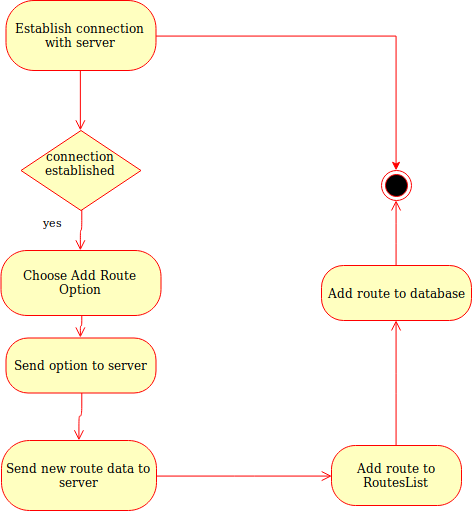

The diagram above was exported from draw.io. Its source (the exported page's mxGraphModel, read from the mxfile embedded in the PNG):
<mxGraphModel dx="1104" dy="633" grid="1" gridSize="10" guides="1" tooltips="1" connect="1" arrows="1" fold="1" page="1" pageScale="1" pageWidth="850" pageHeight="1100" background="#ffffff" math="0" shadow="0">
  <root>
    <mxCell id="0" />
    <mxCell id="1" parent="0" />
    <mxCell id="nm2I6Po7We4G_gA1WHHZ-9" value="&lt;div&gt;connection established&lt;/div&gt;&lt;div&gt;&lt;br&gt;&lt;/div&gt;" style="rhombus;whiteSpace=wrap;html=1;fillColor=#ffffc0;strokeColor=#ff0000;" vertex="1" parent="1">
      <mxGeometry x="289.5" y="160" width="120" height="80" as="geometry" />
    </mxCell>
    <mxCell id="nm2I6Po7We4G_gA1WHHZ-11" value="yes" style="edgeStyle=orthogonalEdgeStyle;html=1;align=left;verticalAlign=top;endArrow=open;endSize=8;strokeColor=#ff0000;entryX=0.5;entryY=0;entryDx=0;entryDy=0;" edge="1" source="nm2I6Po7We4G_gA1WHHZ-9" parent="1" target="nm2I6Po7We4G_gA1WHHZ-18">
      <mxGeometry x="-1" y="-40" relative="1" as="geometry">
        <mxPoint x="340" y="340" as="targetPoint" />
        <mxPoint as="offset" />
      </mxGeometry>
    </mxCell>
    <mxCell id="nm2I6Po7We4G_gA1WHHZ-29" style="edgeStyle=orthogonalEdgeStyle;rounded=0;orthogonalLoop=1;jettySize=auto;html=1;exitX=1;exitY=0.5;exitDx=0;exitDy=0;entryX=0.5;entryY=0;entryDx=0;entryDy=0;fillColor=#f8cecc;strokeColor=#ff0000;" edge="1" parent="1" source="nm2I6Po7We4G_gA1WHHZ-15" target="nm2I6Po7We4G_gA1WHHZ-17">
      <mxGeometry relative="1" as="geometry" />
    </mxCell>
    <mxCell id="nm2I6Po7We4G_gA1WHHZ-15" value="Establish connection with server" style="rounded=1;whiteSpace=wrap;html=1;arcSize=40;fontColor=#000000;fillColor=#ffffc0;strokeColor=#ff0000;" vertex="1" parent="1">
      <mxGeometry x="274.5" y="30" width="150" height="70" as="geometry" />
    </mxCell>
    <mxCell id="nm2I6Po7We4G_gA1WHHZ-16" value="" style="edgeStyle=orthogonalEdgeStyle;html=1;verticalAlign=bottom;endArrow=open;endSize=8;strokeColor=#ff0000;exitX=0.5;exitY=1;exitDx=0;exitDy=0;entryX=0.5;entryY=0;entryDx=0;entryDy=0;" edge="1" source="nm2I6Po7We4G_gA1WHHZ-15" parent="1" target="nm2I6Po7We4G_gA1WHHZ-9">
      <mxGeometry relative="1" as="geometry">
        <mxPoint x="360" y="180" as="targetPoint" />
        <Array as="points">
          <mxPoint x="349" y="160" />
        </Array>
      </mxGeometry>
    </mxCell>
    <mxCell id="nm2I6Po7We4G_gA1WHHZ-17" value="" style="ellipse;html=1;shape=endState;fillColor=#000000;strokeColor=#ff0000;" vertex="1" parent="1">
      <mxGeometry x="650" y="200" width="30" height="30" as="geometry" />
    </mxCell>
    <mxCell id="nm2I6Po7We4G_gA1WHHZ-18" value="Choose Add Route Option" style="rounded=1;whiteSpace=wrap;html=1;arcSize=40;fontColor=#000000;fillColor=#ffffc0;strokeColor=#ff0000;" vertex="1" parent="1">
      <mxGeometry x="269.5" y="280" width="160" height="65" as="geometry" />
    </mxCell>
    <mxCell id="nm2I6Po7We4G_gA1WHHZ-19" value="" style="edgeStyle=orthogonalEdgeStyle;html=1;verticalAlign=bottom;endArrow=open;endSize=8;strokeColor=#ff0000;entryX=0.5;entryY=0;entryDx=0;entryDy=0;" edge="1" source="nm2I6Po7We4G_gA1WHHZ-18" parent="1" target="nm2I6Po7We4G_gA1WHHZ-20">
      <mxGeometry relative="1" as="geometry">
        <mxPoint x="320" y="470" as="targetPoint" />
      </mxGeometry>
    </mxCell>
    <mxCell id="nm2I6Po7We4G_gA1WHHZ-20" value="Send option to server" style="rounded=1;whiteSpace=wrap;html=1;arcSize=40;fontColor=#000000;fillColor=#ffffc0;strokeColor=#ff0000;" vertex="1" parent="1">
      <mxGeometry x="274.5" y="367.5" width="150" height="55" as="geometry" />
    </mxCell>
    <mxCell id="nm2I6Po7We4G_gA1WHHZ-21" value="" style="edgeStyle=orthogonalEdgeStyle;html=1;verticalAlign=bottom;endArrow=open;endSize=8;strokeColor=#ff0000;entryX=0.5;entryY=0;entryDx=0;entryDy=0;" edge="1" source="nm2I6Po7We4G_gA1WHHZ-20" parent="1" target="nm2I6Po7We4G_gA1WHHZ-25">
      <mxGeometry relative="1" as="geometry">
        <mxPoint x="350" y="490" as="targetPoint" />
      </mxGeometry>
    </mxCell>
    <mxCell id="nm2I6Po7We4G_gA1WHHZ-25" value="Send new route data to server" style="rounded=1;whiteSpace=wrap;html=1;arcSize=40;fontColor=#000000;fillColor=#ffffc0;strokeColor=#ff0000;" vertex="1" parent="1">
      <mxGeometry x="270" y="470" width="155" height="70" as="geometry" />
    </mxCell>
    <mxCell id="nm2I6Po7We4G_gA1WHHZ-26" value="" style="edgeStyle=orthogonalEdgeStyle;html=1;verticalAlign=bottom;endArrow=open;endSize=8;strokeColor=#ff0000;entryX=0;entryY=0.5;entryDx=0;entryDy=0;" edge="1" source="nm2I6Po7We4G_gA1WHHZ-25" parent="1" target="nm2I6Po7We4G_gA1WHHZ-27">
      <mxGeometry relative="1" as="geometry">
        <mxPoint x="520" y="530" as="targetPoint" />
      </mxGeometry>
    </mxCell>
    <mxCell id="nm2I6Po7We4G_gA1WHHZ-27" value="Add route to RoutesList" style="rounded=1;whiteSpace=wrap;html=1;arcSize=40;fontColor=#000000;fillColor=#ffffc0;strokeColor=#ff0000;" vertex="1" parent="1">
      <mxGeometry x="600" y="475" width="130" height="60" as="geometry" />
    </mxCell>
    <mxCell id="nm2I6Po7We4G_gA1WHHZ-28" value="" style="edgeStyle=orthogonalEdgeStyle;html=1;verticalAlign=bottom;endArrow=open;endSize=8;strokeColor=#ff0000;entryX=0.5;entryY=1;entryDx=0;entryDy=0;" edge="1" source="nm2I6Po7We4G_gA1WHHZ-27" parent="1" target="nm2I6Po7We4G_gA1WHHZ-31">
      <mxGeometry relative="1" as="geometry">
        <mxPoint x="740" y="330" as="targetPoint" />
      </mxGeometry>
    </mxCell>
    <mxCell id="nm2I6Po7We4G_gA1WHHZ-31" value="Add route to database" style="rounded=1;whiteSpace=wrap;html=1;arcSize=40;fontColor=#000000;fillColor=#ffffc0;strokeColor=#ff0000;" vertex="1" parent="1">
      <mxGeometry x="590" y="295" width="150" height="55" as="geometry" />
    </mxCell>
    <mxCell id="nm2I6Po7We4G_gA1WHHZ-32" value="" style="edgeStyle=orthogonalEdgeStyle;html=1;verticalAlign=bottom;endArrow=open;endSize=8;strokeColor=#ff0000;entryX=0.5;entryY=1;entryDx=0;entryDy=0;" edge="1" source="nm2I6Po7We4G_gA1WHHZ-31" parent="1" target="nm2I6Po7We4G_gA1WHHZ-17">
      <mxGeometry relative="1" as="geometry">
        <mxPoint x="650" y="395" as="targetPoint" />
      </mxGeometry>
    </mxCell>
  </root>
</mxGraphModel>